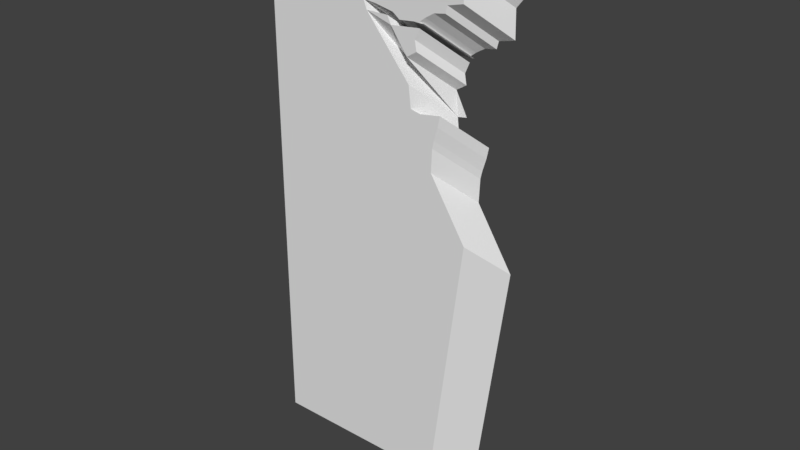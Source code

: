 # Source: cliff.blend  (saved by Blender 2.77.0; exported with 4.5.12 LTS)
import bpy
from mathutils import Matrix  # noqa: F401  (used for matrix-valued properties, if any)

bpy.ops.wm.read_factory_settings(use_empty=True)
scene = bpy.context.scene
scene.name = 'Scene'

# ---- collections
col_collection_1 = bpy.data.collections.new('Collection 1'); scene.collection.children.link(col_collection_1)

# ---- world
world_world = bpy.data.worlds.new('World'); scene.world = world_world
world_world.color = (0.05088, 0.05088, 0.05088)
world_world.use_sun_shadow = False
world_world.sun_shadow_jitter_overblur = 0.0
world_world.cycles.sampling_method = 'MANUAL'

# ---- meshes
me_mesh = bpy.data.meshes.new('Mesh')
me_mesh.from_pydata([(-0.1312, -0.4454, 0.0), (-0.1312, 0.4355, 0.0), (0.1488, 0.4455, 0.0), (0.1991, 0.4551, 0.0), (0.2699, 0.4476, 0.0), (0.2475, 0.4305, 0.0), (0.2226, 0.3994, 0.0), (0.2237, 0.3553, 0.0), (0.1972, 0.349, 0.0), (0.194, 0.337, 0.0), (0.1747, 0.3339, 0.0), (0.16, 0.3251, 0.0), (0.1503, 0.3176, 0.0), (0.1527, 0.3162, 0.0), (0.1575, 0.3162, 0.0), (0.1531, 0.3155, 0.0), (0.1403, 0.3162, 0.0), (0.1146, 0.3137, 0.0), (0.1026, 0.3228, 0.0), (0.07111, 0.329, 0.0), (0.04898, 0.3316, 0.0), (0.05445, 0.3168, 0.0), (0.09251, 0.3165, 0.0), (0.09889, 0.3034, 0.0), (0.1496, 0.3085, 0.0), (0.142, 0.2908, 0.0), (0.145, 0.2739, 0.0), (0.1278, 0.2632, 0.0), (0.1406, 0.2409, 0.0), (0.1314, 0.223, 0.0), (0.1354, 0.1878, 0.0), (0.1527, 0.1843, 0.0), (0.1879, 0.1901, 0.0), (0.1841, 0.1719, 0.0), (0.1776, 0.1502, 0.0), (0.1748, 0.1375, 0.0), (0.1732, 0.09877, 0.0), (0.2352, -4.971e-05, 0.0), (0.178, -0.4454, 0.0), (0.178, -0.4454, 0.0), (0.178, -0.4454, 0.0), (0.178, -0.4454, 0.0), (0.178, -0.4454, 0.0), (0.178, -0.4454, 0.0), (0.178, -0.4454, 0.0), (0.2699, 0.4476, 0.0), (0.2475, 0.4305, 0.0), (0.2226, 0.3994, 0.0), (0.2237, 0.3553, 0.0), (0.1972, 0.349, 0.0), (0.194, 0.337, 0.0), (0.1747, 0.3339, 0.0), (0.16, 0.3251, 0.0), (0.1503, 0.3176, 0.0), (0.1527, 0.3162, 0.0), (0.1575, 0.3162, 0.0), (0.1531, 0.3155, 0.0), (0.1403, 0.3162, 0.0), (0.1146, 0.3137, 0.0), (0.1026, 0.3228, 0.0), (0.07111, 0.329, 0.0), (0.04898, 0.3316, 0.0), (0.05445, 0.3168, 0.0), (0.09251, 0.3165, 0.0), (0.09889, 0.3034, 0.0), (0.1496, 0.3085, 0.0), (0.142, 0.2908, 0.0), (0.145, 0.2739, 0.0), (0.1406, 0.2409, 0.0), (0.1314, 0.223, 0.0), (0.1354, 0.1878, 0.0), (0.1527, 0.1843, 0.0), (0.1879, 0.1901, 0.0), (0.1841, 0.1719, 0.0), (0.1776, 0.1502, 0.0), (0.1748, 0.1375, 0.0), (0.1732, 0.09877, 0.0), (0.2352, -4.971e-05, 0.0), (0.178, -0.4454, 0.0), (0.3159, 0.3942, -0.05566), (0.2935, 0.3771, -0.05566), (0.2686, 0.346, -0.05566), (0.2697, 0.302, -0.05566), (0.2432, 0.2957, -0.05566), (0.24, 0.2836, -0.05566), (0.2207, 0.2805, -0.05566), (0.206, 0.2717, -0.05566), (0.1963, 0.2642, -0.05566), (0.1987, 0.2629, -0.05566), (0.2035, 0.2628, -0.05566), (0.1991, 0.2621, -0.05566), (0.1863, 0.2628, -0.05566), (0.1605, 0.2603, -0.05566), (0.1486, 0.2694, -0.05566), (0.1171, 0.2756, -0.05566), (0.09497, 0.2783, -0.05566), (0.1004, 0.2634, -0.05566), (0.1385, 0.2631, -0.05566), (0.1449, 0.25, -0.05566), (0.1956, 0.2551, -0.05566), (0.188, 0.2374, -0.05566), (0.191, 0.2206, -0.05566), (0.1738, 0.2099, -0.05566), (0.1934, 0.1723, -0.05566), (0.1774, 0.1696, -0.05566), (0.1814, 0.1344, -0.05566), (0.1987, 0.1309, -0.05566), (0.2339, 0.1367, -0.05566), (0.2301, 0.1185, -0.05566), (0.2236, 0.09686, -0.05566), (0.2208, 0.08412, -0.05566), (0.2192, 0.04541, -0.05566), (0.2812, -0.05341, -0.05566), (0.224, -0.4988, -0.05566)], [(39, 40), (40, 41), (41, 42), (43, 44), (27, 69), (28, 68)], [(17, 16, 12), (35, 36, 76, 75), (6, 7, 48, 47), (17, 18, 59, 58), (5, 6, 47, 46), (18, 19, 60, 59), (25, 26, 67, 66), (29, 30, 70, 69), (69, 104, 103, 102, 27, 26, 25, 24, 23, 22, 21, 20, 19, 18, 17, 12, 11, 10, 9, 8, 7, 6, 5, 4, 3, 2, 1, 0, 38, 37, 36, 35, 34, 33, 32, 31, 30, 29), (12, 13, 54, 53), (13, 14, 55, 54), (33, 34, 74, 73), (14, 15, 56, 55), (23, 24, 65, 64), (32, 33, 73, 72), (11, 12, 53, 52), (30, 31, 71, 70), (8, 9, 50, 49), (20, 21, 62, 61), (9, 10, 51, 50), (37, 38, 78, 77), (31, 32, 72, 71), (22, 23, 64, 63), (36, 37, 77, 76), (34, 35, 75, 74), (21, 22, 63, 62), (16, 17, 58, 57), (4, 5, 46, 45), (7, 8, 49, 48), (24, 25, 66, 65), (19, 20, 61, 60), (10, 11, 52, 51), (15, 16, 57, 56), (70, 71, 106, 105), (62, 63, 97, 96), (65, 66, 100, 99), (61, 62, 96, 95), (56, 57, 91, 90), (46, 47, 81, 80), (63, 64, 98, 97), (45, 46, 80, 79), (64, 65, 99, 98), (75, 76, 111, 110), (47, 48, 82, 81), (59, 60, 94, 93), (74, 75, 110, 109), (73, 74, 109, 108), (48, 49, 83, 82), (60, 61, 95, 94), (52, 53, 87, 86), (51, 52, 86, 85), (50, 51, 85, 84), (58, 59, 93, 92), (77, 78, 113, 112), (69, 70, 105, 104), (57, 58, 92, 91), (72, 73, 108, 107), (66, 67, 101, 100), (49, 50, 84, 83), (53, 54, 88, 87), (54, 55, 89, 88), (71, 72, 107, 106), (55, 56, 90, 89), (76, 77, 112, 111), (16, 15, 14, 13, 12), (27, 102, 101, 67, 26)])
me_mesh.materials.append(None)
me_mesh.use_remesh_preserve_volume = False
me_mesh.use_remesh_preserve_attributes = False
me_mesh.use_mirror_vertex_groups = False
me_mesh.update()

# ---- objects
ob_cliff = bpy.data.objects.new('Cliff', me_mesh)

# ---- transforms, parenting, visibility, modifiers, constraints
ob_cliff.location = (0.0, 0.45, 0.3031)
ob_cliff.rotation_euler = (1.571, -0.0, 6.283)
ob_cliff.scale = (10.0, 10.0, 10.0)
ob_cliff.lineart.crease_threshold = 0.0

# ---- collection membership
col_collection_1.objects.link(ob_cliff)

# ---- scene / render settings (as saved in the file)
scene.frame_start = 1; scene.frame_end = 250; scene.frame_set(0)
scene.render.engine = 'BLENDER_EEVEE_NEXT'
scene.render.resolution_percentage = 50
scene.render.dither_intensity = 0.0
scene.cycles.use_denoising = False
scene.cycles.samples = 128
scene.cycles.sampling_pattern = 'TABULATED_SOBOL'
scene.cycles.light_sampling_threshold = 0.0
scene.cycles.use_adaptive_sampling = False
scene.cycles.use_light_tree = False
scene.cycles.blur_glossy = 0.0
scene.cycles.sample_clamp_indirect = 0.0
scene.view_settings.view_transform = 'Standard'
bpy.context.view_layer.update()

# ---- added for rendering (the .blend has no active camera and no usable light): camera, sun
cam_auto = bpy.data.cameras.new('AutoCamera')
cam_auto.lens = 50.0
cam_auto.sensor_width = 36.0
cam_auto.clip_end = 1000.0
ob_auto_camera = bpy.data.objects.new('AutoCamera', cam_auto)
scene.collection.objects.link(ob_auto_camera)
ob_auto_camera.location = (10.6839, -10.9842, 7.89306)
ob_auto_camera.rotation_euler = (1.09748, -7.21219e-08, 0.694738)
scene.camera = ob_auto_camera
light_auto_sun = bpy.data.lights.new('AutoSun', 'SUN')
light_auto_sun.energy = 3.0
light_auto_sun.angle = 0.0523599
ob_auto_sun = bpy.data.objects.new('AutoSun', light_auto_sun)
scene.collection.objects.link(ob_auto_sun)
ob_auto_sun.rotation_euler = (0.872665, 0.174533, 0.523599)
bpy.context.view_layer.update()
